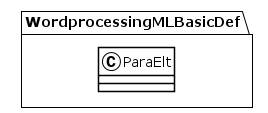

The diagram above was rendered by PlantUML. Its source (embedded in the PNG):
@startuml
!theme plain
package WordprocessingMLBasicDef {
class ParaElt {
}
}
@enduml